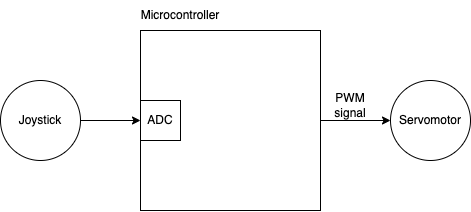

The diagram above was exported from draw.io. Its source (the exported page's mxGraphModel, read from the mxfile embedded in the PNG):
<mxGraphModel dx="1722" dy="868" grid="1" gridSize="10" guides="1" tooltips="1" connect="1" arrows="1" fold="1" page="1" pageScale="1" pageWidth="827" pageHeight="1169" math="0" shadow="0">
  <root>
    <mxCell id="0" />
    <mxCell id="1" parent="0" />
    <mxCell id="2" value="" style="rounded=0;whiteSpace=wrap;html=1;" vertex="1" parent="1">
      <mxGeometry x="350" y="470" width="180" height="180" as="geometry" />
    </mxCell>
    <mxCell id="3" value="Joystick" style="ellipse;whiteSpace=wrap;html=1;aspect=fixed;" vertex="1" parent="1">
      <mxGeometry x="210" y="520" width="80" height="80" as="geometry" />
    </mxCell>
    <mxCell id="4" value="Servomotor" style="ellipse;whiteSpace=wrap;html=1;aspect=fixed;" vertex="1" parent="1">
      <mxGeometry x="600" y="520" width="80" height="80" as="geometry" />
    </mxCell>
    <mxCell id="5" value="" style="endArrow=classic;html=1;rounded=0;exitX=1;exitY=0.5;exitDx=0;exitDy=0;entryX=0;entryY=0.5;entryDx=0;entryDy=0;" edge="1" source="3" target="2" parent="1">
      <mxGeometry width="50" height="50" relative="1" as="geometry">
        <mxPoint x="390" y="560" as="sourcePoint" />
        <mxPoint x="440" y="510" as="targetPoint" />
      </mxGeometry>
    </mxCell>
    <mxCell id="6" value="" style="endArrow=classic;html=1;rounded=0;exitX=1;exitY=0.5;exitDx=0;exitDy=0;" edge="1" source="2" target="4" parent="1">
      <mxGeometry width="50" height="50" relative="1" as="geometry">
        <mxPoint x="490" y="680" as="sourcePoint" />
        <mxPoint x="470" y="570" as="targetPoint" />
      </mxGeometry>
    </mxCell>
    <mxCell id="7" value="Microcontroller" style="text;html=1;strokeColor=none;fillColor=none;align=center;verticalAlign=middle;whiteSpace=wrap;rounded=0;" vertex="1" parent="1">
      <mxGeometry x="350" y="440" width="80" height="30" as="geometry" />
    </mxCell>
    <mxCell id="8" value="ADC" style="rounded=0;whiteSpace=wrap;html=1;" vertex="1" parent="1">
      <mxGeometry x="350" y="540" width="40" height="40" as="geometry" />
    </mxCell>
    <mxCell id="9" value="PWM signal" style="text;html=1;strokeColor=none;fillColor=none;align=center;verticalAlign=middle;whiteSpace=wrap;rounded=0;" vertex="1" parent="1">
      <mxGeometry x="530" y="530" width="60" height="30" as="geometry" />
    </mxCell>
  </root>
</mxGraphModel>